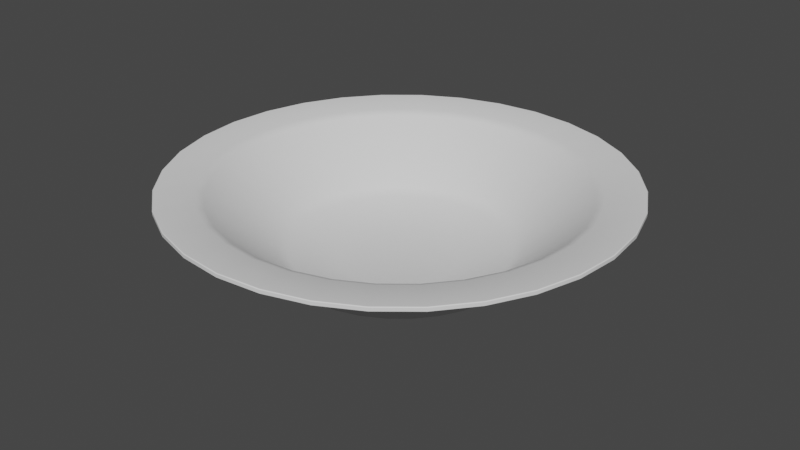 # Source: Plate_1.blend  (saved by Blender 3.1.7; exported with 4.5.12 LTS)
import bpy
from mathutils import Matrix  # noqa: F401  (used for matrix-valued properties, if any)

bpy.ops.wm.read_factory_settings(use_empty=True)
scene = bpy.context.scene
scene.name = 'Scene'

# ---- collections
col_collection = bpy.data.collections.new('Collection'); scene.collection.children.link(col_collection)

# ---- node groups
ng_auto_smooth = bpy.data.node_groups.new('Auto Smooth', 'GeometryNodeTree')
_s = ng_auto_smooth.interface.new_socket(name='Geometry', in_out='OUTPUT', socket_type='NodeSocketGeometry')
_s = ng_auto_smooth.interface.new_socket(name='Geometry', in_out='INPUT', socket_type='NodeSocketGeometry')
_s = ng_auto_smooth.interface.new_socket(name='Angle', in_out='INPUT', socket_type='NodeSocketFloat')
_s.subtype = 'ANGLE'
_s.min_value = 0.0
_s.max_value = 3.142
ng_auto_smooth.is_modifier = True
_N = ng_auto_smooth.nodes; _L = ng_auto_smooth.links
n0 = _N.new('NodeGroupOutput'); n0.name = 'Group Output'; n0.location = (480, -100)
n1 = _N.new('NodeGroupInput'); n1.name = 'Group Input'; n1.location = (-420, -300)
n2 = _N.new('NodeGroupInput'); n2.name = 'Group Input.001'; n2.location = (-60, -100)
n3 = _N.new('GeometryNodeSetShadeSmooth'); n3.name = 'Set Shade Smooth'; n3.location = (120, -100)
n3.domain = 'EDGE'
n4 = _N.new('GeometryNodeSetShadeSmooth'); n4.name = 'Set Shade Smooth.001'; n4.location = (300, -100)
n5 = _N.new('GeometryNodeInputMeshEdgeAngle'); n5.name = 'Edge Angle'; n5.location = (-420, -220)
n6 = _N.new('GeometryNodeInputEdgeSmooth'); n6.name = 'Is Edge Smooth'; n6.location = (-60, -160)
n7 = _N.new('GeometryNodeInputShadeSmooth'); n7.name = 'Is Face Smooth'; n7.location = (-240, -340)
n8 = _N.new('FunctionNodeBooleanMath'); n8.name = 'Boolean Math'; n8.location = (-60, -220)
n9 = _N.new('FunctionNodeCompare'); n9.name = 'Compare'; n9.location = (-240, -180)
n9.operation = 'LESS_EQUAL'
_L.new(n5.outputs[0], n9.inputs[0])
_L.new(n4.outputs[0], n0.inputs[0])
_L.new(n1.outputs[1], n9.inputs[1])
_L.new(n9.outputs[0], n8.inputs[0])
_L.new(n7.outputs[0], n8.inputs[1])
_L.new(n2.outputs[0], n3.inputs[0])
_L.new(n6.outputs[0], n3.inputs[1])
_L.new(n3.outputs[0], n4.inputs[0])
_L.new(n8.outputs[0], n3.inputs[2])
n0.is_active_output = True

# ---- world
world_world = bpy.data.worlds.new('World'); scene.world = world_world
world_world.use_nodes = True; world_world.node_tree.nodes.clear()
_N = world_world.node_tree.nodes; _L = world_world.node_tree.links
n0 = _N.new('ShaderNodeOutputWorld'); n0.name = 'World Output'; n0.location = (300, 300)
n1 = _N.new('ShaderNodeBackground'); n1.name = 'Background'; n1.location = (10, 300)
n1.inputs[0].default_value = (0.05088, 0.05088, 0.05088, 1.0)
_L.new(n1.outputs[0], n0.inputs[0])
n0.is_active_output = True
world_world.color = (0.05088, 0.05088, 0.05088)
world_world.use_sun_shadow = False
world_world.sun_shadow_jitter_overblur = 0.0

# ---- meshes
me_plate_1 = bpy.data.meshes.new('Plate_1')
me_plate_1.from_pydata([(-1.155e-09, 0.0003765, -0.03326), (-0.00649, 0.0003765, -0.03263), (-0.01273, 0.0003765, -0.03073), (-0.01848, 0.0003765, -0.02766), (-0.02352, 0.0003765, -0.02352), (-0.02766, 0.0003765, -0.01848), (-0.03073, 0.0003765, -0.01273), (-0.03263, 0.0003765, -0.00649), (-0.03326, 0.0003765, 2.052e-09), (-0.03263, 0.0003765, 0.00649), (-0.03073, 0.0003765, 0.01273), (-0.02766, 0.0003765, 0.01848), (-0.02352, 0.0003765, 0.02352), (-0.01848, 0.0003765, 0.02766), (-0.01273, 0.0003765, 0.03073), (-0.00649, 0.0003765, 0.03263), (1.753e-09, 0.0003765, 0.03326), (0.00649, 0.0003765, 0.03263), (0.01273, 0.0003765, 0.03073), (0.01848, 0.0003765, 0.02766), (0.02352, 0.0003765, 0.02352), (0.02766, 0.0003765, 0.01848), (0.03073, 0.0003765, 0.01273), (0.03263, 0.0003765, 0.00649), (0.03326, 0.0003765, 2.011e-10), (0.03263, 0.0003765, -0.00649), (0.03073, 0.0003765, -0.01273), (0.02766, 0.0003765, -0.01848), (0.02352, 0.0003765, -0.02352), (0.01848, 0.0003765, -0.02766), (0.01273, 0.0003765, -0.03073), (0.00649, 0.0003765, -0.03263), (-0.1001, 0.04423, 0.01992), (-0.104, 0.04599, 0.02068), (-0.09792, 0.04599, 0.04056), (-0.09433, 0.04423, 0.03907), (0.1001, 0.04423, 0.01992), (0.104, 0.04599, 0.02068), (0.106, 0.04599, -3.127e-09), (0.1021, 0.04423, -2.996e-09), (-0.08813, 0.04599, 0.05888), (-0.0849, 0.04423, 0.05673), (0.104, 0.04599, -0.02068), (0.1001, 0.04423, -0.01992), (-0.07495, 0.04599, 0.07495), (-0.0722, 0.04423, 0.0722), (0.09792, 0.04599, -0.04056), (0.09433, 0.04423, -0.03907), (-0.05888, 0.04599, 0.08813), (-0.05673, 0.04423, 0.0849), (0.08813, 0.04599, -0.05888), (0.0849, 0.04423, -0.05673), (-0.04056, 0.04599, 0.09792), (-0.03907, 0.04423, 0.09433), (-1.774e-10, 0.04423, -0.1021), (-1.543e-10, 0.04599, -0.106), (-0.02068, 0.04599, -0.104), (-0.01992, 0.04423, -0.1001), (0.07495, 0.04599, -0.07495), (0.0722, 0.04423, -0.0722), (-0.02068, 0.04599, 0.104), (-0.01992, 0.04423, 0.1001), (-0.04056, 0.04599, -0.09792), (-0.03907, 0.04423, -0.09433), (0.05888, 0.04599, -0.08813), (0.05673, 0.04423, -0.0849), (9.112e-09, 0.04599, 0.106), (8.749e-09, 0.04423, 0.1021), (-0.05888, 0.04599, -0.08813), (-0.05673, 0.04423, -0.0849), (0.04056, 0.04599, -0.09792), (0.03907, 0.04423, -0.09433), (0.02068, 0.04599, 0.104), (0.01992, 0.04423, 0.1001), (-0.07495, 0.04599, -0.07495), (-0.0722, 0.04423, -0.0722), (0.02068, 0.04599, -0.104), (0.01992, 0.04423, -0.1001), (0.04056, 0.04599, 0.09792), (0.03907, 0.04423, 0.09433), (-0.08813, 0.04599, -0.05888), (-0.0849, 0.04423, -0.05673), (0.05888, 0.04599, 0.08813), (0.05673, 0.04423, 0.0849), (-0.09792, 0.04599, -0.04056), (-0.09433, 0.04423, -0.03907), (0.07495, 0.04599, 0.07495), (0.0722, 0.04423, 0.0722), (-0.104, 0.04599, -0.02068), (-0.1001, 0.04423, -0.01992), (0.08813, 0.04599, 0.05888), (0.0849, 0.04423, 0.05673), (-0.106, 0.04599, 2.769e-09), (-0.1021, 0.04423, 2.685e-09), (0.09792, 0.04599, 0.04056), (0.09433, 0.04423, 0.03907), (-0.05953, 0.006667, 0.01184), (-0.06564, 0.009741, 0.01306), (-0.06184, 0.009741, 0.02561), (-0.05607, 0.006667, 0.02323), (0.05953, 0.006667, 0.01184), (0.06564, 0.009741, 0.01306), (0.06693, 0.009741, -8.115e-10), (0.06069, 0.006667, -5.57e-10), (-0.05565, 0.009741, 0.03718), (-0.05047, 0.006667, 0.03372), (0.06564, 0.009741, -0.01306), (0.05953, 0.006667, -0.01184), (-0.04733, 0.009741, 0.04733), (-0.04292, 0.006667, 0.04292), (0.06184, 0.009741, -0.02561), (0.05607, 0.006667, -0.02323), (-0.03718, 0.009741, 0.05565), (-0.03372, 0.006667, 0.05047), (0.05565, 0.009741, -0.03718), (0.05047, 0.006667, -0.03372), (-0.02561, 0.009741, 0.06184), (-0.02323, 0.006667, 0.05607), (-5.208e-10, 0.006667, -0.06069), (-4.698e-10, 0.009741, -0.06693), (-0.01306, 0.009741, -0.06564), (-0.01184, 0.006667, -0.05953), (0.04733, 0.009741, -0.04733), (0.04292, 0.006667, -0.04292), (-0.01306, 0.009741, 0.06564), (-0.01184, 0.006667, 0.05953), (-0.02561, 0.009741, -0.06184), (-0.02323, 0.006667, -0.05607), (0.03718, 0.009741, -0.05565), (0.03372, 0.006667, -0.05047), (5.381e-09, 0.009741, 0.06693), (4.785e-09, 0.006667, 0.06069), (-0.03718, 0.009741, -0.05565), (-0.03372, 0.006667, -0.05047), (0.02561, 0.009741, -0.06184), (0.02323, 0.006667, -0.05607), (0.01306, 0.009741, 0.06564), (0.01184, 0.006667, 0.05953), (-0.04733, 0.009741, -0.04733), (-0.04292, 0.006667, -0.04292), (0.01306, 0.009741, -0.06564), (0.01184, 0.006667, -0.05953), (0.02561, 0.009741, 0.06184), (0.02323, 0.006667, 0.05607), (-0.05565, 0.009741, -0.03718), (-0.05047, 0.006667, -0.03372), (0.03718, 0.009741, 0.05565), (0.03372, 0.006667, 0.05047), (-0.06184, 0.009741, -0.02561), (-0.05607, 0.006667, -0.02323), (0.04733, 0.009741, 0.04733), (0.04292, 0.006667, 0.04292), (-0.06564, 0.009741, -0.01306), (-0.05953, 0.006667, -0.01184), (0.05565, 0.009741, 0.03718), (0.05047, 0.006667, 0.03372), (-0.06693, 0.009741, 2.912e-09), (-0.06069, 0.006667, 2.82e-09), (0.06184, 0.009741, 0.02561), (0.05607, 0.006667, 0.02323), (-1.159e-09, 0.008353, -0.03304), (-0.006446, 0.008353, -0.03241), (-0.01265, 0.008353, -0.03053), (-0.01836, 0.008353, -0.02747), (-0.02337, 0.008353, -0.02337), (-0.02747, 0.008353, -0.01836), (-0.03053, 0.008353, -0.01265), (-0.03241, 0.008353, -0.006446), (-0.03304, 0.008353, 1.642e-09), (-0.03241, 0.008353, 0.006446), (-0.03053, 0.008353, 0.01265), (-0.02747, 0.008353, 0.01836), (-0.02337, 0.008353, 0.02337), (-0.01836, 0.008353, 0.02747), (-0.01265, 0.008353, 0.03053), (-0.006446, 0.008353, 0.03241), (1.738e-09, 0.008353, 0.03304), (0.006446, 0.008353, 0.03241), (0.01265, 0.008353, 0.03053), (0.01836, 0.008353, 0.02747), (0.02337, 0.008353, 0.02337), (0.02747, 0.008353, 0.01836), (0.03053, 0.008353, 0.01265), (0.03241, 0.008353, 0.006447), (0.03304, 0.008353, -1.476e-10), (0.03241, 0.008353, -0.006446), (0.03053, 0.008353, -0.01265), (0.02747, 0.008353, -0.01836), (0.02337, 0.008353, -0.02337), (0.01836, 0.008353, -0.02747), (0.01265, 0.008353, -0.03053), (0.006446, 0.008353, -0.03241), (-0.09907, 0.04896, 0.01971), (-0.1036, 0.05105, 0.02061), (-0.09758, 0.05105, 0.04042), (-0.09332, 0.04896, 0.03866), (0.09907, 0.04896, 0.01971), (0.1036, 0.05105, 0.02061), (0.1056, 0.05105, -3.348e-09), (0.101, 0.04896, -3.191e-09), (-0.08782, 0.05105, 0.05868), (-0.08399, 0.04896, 0.05612), (0.1036, 0.05105, -0.02061), (0.09907, 0.04896, -0.01971), (-0.07469, 0.05105, 0.07469), (-0.07143, 0.04896, 0.07143), (0.09758, 0.05105, -0.04042), (0.09332, 0.04896, -0.03866), (-0.05868, 0.05105, 0.08782), (-0.05612, 0.04896, 0.08399), (0.08782, 0.05105, -0.05868), (0.08399, 0.04896, -0.05612), (-0.04042, 0.05105, 0.09758), (-0.03866, 0.04896, 0.09332), (9.987e-12, 0.04896, -0.101), (-2.441e-11, 0.05105, -0.1056), (-0.02061, 0.05105, -0.1036), (-0.01971, 0.04896, -0.09907), (0.07469, 0.05105, -0.07469), (0.07143, 0.04896, -0.07143), (-0.02061, 0.05105, 0.1036), (-0.01971, 0.04896, 0.09907), (-0.04042, 0.05105, -0.09758), (-0.03866, 0.04896, -0.09332), (0.05868, 0.05105, -0.08782), (0.05612, 0.04896, -0.08399), (9.107e-09, 0.05105, 0.1056), (8.684e-09, 0.04896, 0.101), (-0.05868, 0.05105, -0.08782), (-0.05612, 0.04896, -0.08399), (0.04042, 0.05105, -0.09758), (0.03866, 0.04896, -0.09332), (0.02061, 0.05105, 0.1036), (0.01971, 0.04896, 0.09907), (-0.07469, 0.05105, -0.07469), (-0.07143, 0.04896, -0.07143), (0.02061, 0.05105, -0.1036), (0.01971, 0.04896, -0.09907), (0.04042, 0.05105, 0.09758), (0.03866, 0.04896, 0.09332), (-0.08782, 0.05105, -0.05868), (-0.08399, 0.04896, -0.05612), (0.05868, 0.05105, 0.08782), (0.05612, 0.04896, 0.08399), (-0.09758, 0.05105, -0.04042), (-0.09332, 0.04896, -0.03866), (0.07469, 0.05105, 0.07469), (0.07143, 0.04896, 0.07143), (-0.1036, 0.05105, -0.02061), (-0.09907, 0.04896, -0.01971), (0.08782, 0.05105, 0.05868), (0.08399, 0.04896, 0.05612), (-0.1056, 0.05105, 2.543e-09), (-0.101, 0.04896, 2.293e-09), (0.09758, 0.05105, 0.04042), (0.09332, 0.04896, 0.03866), (-0.05891, 0.01454, 0.01172), (-0.06462, 0.01741, 0.01285), (-0.06087, 0.01741, 0.02521), (-0.05549, 0.01454, 0.02298), (0.05891, 0.01454, 0.01172), (0.06462, 0.01741, 0.01285), (0.06589, 0.01741, -1.28e-09), (0.06006, 0.01454, -8.991e-10), (-0.05478, 0.01741, 0.0366), (-0.04994, 0.01454, 0.03337), (0.06462, 0.01741, -0.01285), (0.05891, 0.01454, -0.01172), (-0.04659, 0.01741, 0.04659), (-0.04247, 0.01454, 0.04247), (0.06087, 0.01741, -0.02521), (0.05549, 0.01454, -0.02298), (-0.0366, 0.01741, 0.05478), (-0.03337, 0.01454, 0.04994), (0.05478, 0.01741, -0.0366), (0.04994, 0.01454, -0.03337), (-0.02521, 0.01741, 0.06087), (-0.02298, 0.01454, 0.05549), (-5.319e-10, 0.01454, -0.06006), (-4.921e-10, 0.01741, -0.06589), (-0.01285, 0.01741, -0.06462), (-0.01172, 0.01454, -0.05891), (0.04659, 0.01741, -0.04659), (0.04247, 0.01454, -0.04247), (-0.01285, 0.01741, 0.06462), (-0.01172, 0.01454, 0.05891), (-0.02521, 0.01741, -0.06087), (-0.02298, 0.01454, -0.05549), (0.0366, 0.01741, -0.05478), (0.03337, 0.01454, -0.04994), (5.332e-09, 0.01741, 0.06589), (4.756e-09, 0.01454, 0.06006), (-0.0366, 0.01741, -0.05478), (-0.03337, 0.01454, -0.04994), (0.02521, 0.01741, -0.06087), (0.02298, 0.01454, -0.05549), (0.01285, 0.01741, 0.06462), (0.01172, 0.01454, 0.05891), (-0.04659, 0.01741, -0.04659), (-0.04247, 0.01454, -0.04247), (0.01285, 0.01741, -0.06462), (0.01172, 0.01454, -0.05891), (0.02521, 0.01741, 0.06087), (0.02298, 0.01454, 0.05549), (-0.05478, 0.01741, -0.0366), (-0.04994, 0.01454, -0.03337), (0.0366, 0.01741, 0.05478), (0.03337, 0.01454, 0.04994), (-0.06087, 0.01741, -0.02521), (-0.05549, 0.01454, -0.02298), (0.04659, 0.01741, 0.04659), (0.04247, 0.01454, 0.04247), (-0.06462, 0.01741, -0.01285), (-0.05891, 0.01454, -0.01172), (0.05478, 0.01741, 0.0366), (0.04994, 0.01454, 0.03337), (-0.06589, 0.01741, 2.125e-09), (-0.06006, 0.01454, 2.258e-09), (0.06087, 0.01741, 0.02521), (0.05549, 0.01454, 0.02298), (2.66e-10, 0.05258, -0.1264), (2.678e-10, 0.0522, -0.1268), (-0.02473, 0.0522, -0.1243), (-0.02465, 0.05258, -0.1239), (-0.04851, 0.0522, -0.1171), (-0.04836, 0.05258, -0.1168), (-0.07042, 0.0522, -0.1054), (-0.07021, 0.05258, -0.1051), (-0.08963, 0.0522, -0.08963), (-0.08936, 0.05258, -0.08936), (-0.1054, 0.0522, -0.07042), (-0.1051, 0.05258, -0.07021), (-0.1171, 0.0522, -0.04851), (-0.1168, 0.05258, -0.04836), (-0.1243, 0.0522, -0.02473), (-0.1239, 0.05258, -0.02465), (-0.1268, 0.0522, 3.282e-09), (-0.1264, 0.05258, 3.249e-09), (-0.1243, 0.0522, 0.02473), (-0.1239, 0.05258, 0.02465), (-0.1171, 0.0522, 0.04851), (-0.1168, 0.05258, 0.04836), (-0.1054, 0.0522, 0.07042), (-0.1051, 0.05258, 0.07021), (-0.08963, 0.0522, 0.08963), (-0.08936, 0.05258, 0.08936), (-0.07042, 0.0522, 0.1054), (-0.07021, 0.05258, 0.1051), (-0.04851, 0.0522, 0.1171), (-0.04836, 0.05258, 0.1168), (-0.02473, 0.0522, 0.1243), (-0.02465, 0.05258, 0.1239), (1.138e-08, 0.0522, 0.1268), (1.135e-08, 0.05258, 0.1264), (0.02473, 0.0522, 0.1243), (0.02465, 0.05258, 0.1239), (0.04851, 0.0522, 0.1171), (0.04836, 0.05258, 0.1168), (0.07042, 0.0522, 0.1054), (0.07021, 0.05258, 0.1051), (0.08963, 0.0522, 0.08963), (0.08936, 0.05258, 0.08936), (0.1054, 0.0522, 0.07042), (0.1051, 0.05258, 0.07021), (0.1171, 0.0522, 0.04851), (0.1168, 0.05258, 0.04836), (0.1243, 0.0522, 0.02473), (0.1239, 0.05258, 0.02465), (0.1268, 0.0522, -3.77e-09), (0.1264, 0.05258, -3.783e-09), (0.1243, 0.0522, -0.02473), (0.1239, 0.05258, -0.02465), (0.1171, 0.0522, -0.04851), (0.1168, 0.05258, -0.04836), (0.1054, 0.0522, -0.07042), (0.1051, 0.05258, -0.07021), (0.08963, 0.0522, -0.08963), (0.08936, 0.05258, -0.08936), (0.07042, 0.0522, -0.1054), (0.07021, 0.05258, -0.1051), (0.04851, 0.0522, -0.1171), (0.04836, 0.05258, -0.1168), (0.02473, 0.0522, -0.1243), (0.02465, 0.05258, -0.1239), (2.907e-10, 0.0504, -0.1268), (2.968e-10, 0.04998, -0.1263), (-0.02465, 0.04998, -0.1239), (-0.02473, 0.0504, -0.1243), (-0.04835, 0.04998, -0.1167), (-0.04851, 0.0504, -0.1171), (-0.07019, 0.04998, -0.105), (-0.07042, 0.0504, -0.1054), (-0.08933, 0.04998, -0.08933), (-0.08963, 0.0504, -0.08963), (-0.105, 0.04998, -0.07019), (-0.1054, 0.0504, -0.07042), (-0.1167, 0.04998, -0.04835), (-0.1171, 0.0504, -0.04851), (-0.1239, 0.04998, -0.02465), (-0.1243, 0.0504, -0.02473), (-0.1263, 0.04998, 3.36e-09), (-0.1268, 0.0504, 3.361e-09), (-0.1239, 0.04998, 0.02465), (-0.1243, 0.0504, 0.02473), (-0.1167, 0.04998, 0.04835), (-0.1171, 0.0504, 0.04851), (-0.105, 0.04998, 0.07019), (-0.1054, 0.0504, 0.07042), (-0.08933, 0.04998, 0.08933), (-0.08963, 0.0504, 0.08963), (-0.07019, 0.04998, 0.105), (-0.07042, 0.0504, 0.1054), (-0.04835, 0.04998, 0.1167), (-0.04851, 0.0504, 0.1171), (-0.02465, 0.04998, 0.1239), (-0.02473, 0.0504, 0.1243), (1.134e-08, 0.04998, 0.1263), (1.138e-08, 0.0504, 0.1268), (0.02465, 0.04998, 0.1239), (0.02473, 0.0504, 0.1243), (0.04835, 0.04998, 0.1167), (0.04851, 0.0504, 0.1171), (0.07019, 0.04998, 0.105), (0.07042, 0.0504, 0.1054), (0.08933, 0.04998, 0.08933), (0.08963, 0.0504, 0.08963), (0.105, 0.04998, 0.07019), (0.1054, 0.0504, 0.07042), (0.1167, 0.04998, 0.04835), (0.1171, 0.0504, 0.04851), (0.1239, 0.04998, 0.02465), (0.1243, 0.0504, 0.02473), (0.1263, 0.04998, -3.668e-09), (0.1268, 0.0504, -3.691e-09), (0.1239, 0.04998, -0.02465), (0.1243, 0.0504, -0.02473), (0.1167, 0.04998, -0.04835), (0.1171, 0.0504, -0.04851), (0.105, 0.04998, -0.07019), (0.1054, 0.0504, -0.07042), (0.08933, 0.04998, -0.08933), (0.08963, 0.0504, -0.08963), (0.07019, 0.04998, -0.105), (0.07042, 0.0504, -0.1054), (0.04835, 0.04998, -0.1167), (0.04851, 0.0504, -0.1171), (0.02465, 0.04998, -0.1239), (0.02473, 0.0504, -0.1243)], [], [(99, 96, 9, 10), (103, 100, 23, 24), (105, 99, 10, 11), (107, 103, 24, 25), (109, 105, 11, 12), (111, 107, 25, 26), (113, 109, 12, 13), (115, 111, 26, 27), (117, 113, 13, 14), (121, 118, 0, 1), (123, 115, 27, 28), (125, 117, 14, 15), (127, 121, 1, 2), (129, 123, 28, 29), (131, 125, 15, 16), (133, 127, 2, 3), (135, 129, 29, 30), (137, 131, 16, 17), (139, 133, 3, 4), (141, 135, 30, 31), (143, 137, 17, 18), (145, 139, 4, 5), (118, 141, 31, 0), (147, 143, 18, 19), (149, 145, 5, 6), (151, 147, 19, 20), (153, 149, 6, 7), (155, 151, 20, 21), (157, 153, 7, 8), (159, 155, 21, 22), (96, 157, 8, 9), (1, 0, 31, 30, 29, 28, 27, 26, 25, 24, 23, 22, 21, 20, 19, 18, 17, 16, 15, 14, 13, 12, 11, 10, 9, 8, 7, 6, 5, 4, 3, 2), (32, 97, 98, 35), (435, 437, 372, 370), (407, 409, 344, 342), (89, 152, 156, 93), (100, 159, 22, 23), (87, 150, 154, 91), (429, 431, 366, 364), (85, 148, 152, 89), (401, 403, 338, 336), (83, 146, 150, 87), (427, 429, 364, 362), (81, 144, 148, 85), (399, 401, 336, 334), (79, 142, 146, 83), (425, 427, 362, 360), (77, 140, 119, 54), (397, 399, 334, 332), (49, 112, 116, 53), (389, 391, 326, 324), (73, 136, 142, 79), (423, 425, 360, 358), (71, 134, 140, 77), (395, 397, 332, 330), (69, 132, 138, 75), (421, 423, 358, 356), (67, 130, 136, 73), (65, 128, 134, 71), (393, 395, 330, 328), (63, 126, 132, 69), (419, 421, 356, 354), (61, 124, 130, 67), (445, 447, 382, 380), (59, 122, 128, 65), (391, 393, 328, 326), (57, 120, 126, 63), (417, 419, 354, 352), (53, 116, 124, 61), (443, 445, 380, 378), (51, 114, 122, 59), (447, 384, 321, 382), (54, 119, 120, 57), (415, 417, 352, 350), (386, 385, 55, 56), (75, 138, 144, 81), (47, 110, 114, 51), (441, 443, 378, 376), (45, 108, 112, 49), (413, 415, 350, 348), (43, 106, 110, 47), (439, 441, 376, 374), (41, 104, 108, 45), (411, 413, 348, 346), (39, 102, 106, 43), (437, 439, 374, 372), (35, 98, 104, 41), (409, 411, 346, 344), (36, 101, 102, 39), (433, 435, 370, 368), (431, 433, 368, 366), (93, 156, 97, 32), (403, 405, 340, 338), (91, 154, 158, 95), (95, 36, 37, 94), (93, 32, 33, 92), (91, 95, 94, 90), (89, 93, 92, 88), (87, 91, 90, 86), (85, 89, 88, 84), (83, 87, 86, 82), (81, 85, 84, 80), (79, 83, 82, 78), (77, 54, 55, 76), (75, 81, 80, 74), (73, 79, 78, 72), (71, 77, 76, 70), (69, 75, 74, 68), (67, 73, 72, 66), (65, 71, 70, 64), (63, 69, 68, 62), (61, 67, 66, 60), (59, 65, 64, 58), (57, 63, 62, 56), (53, 61, 60, 52), (51, 59, 58, 50), (54, 57, 56, 55), (49, 53, 52, 48), (47, 51, 50, 46), (45, 49, 48, 44), (43, 47, 46, 42), (41, 45, 44, 40), (39, 43, 42, 38), (35, 41, 40, 34), (36, 39, 38, 37), (32, 35, 34, 33), (405, 407, 342, 340), (159, 100, 101, 158), (157, 96, 97, 156), (155, 159, 158, 154), (153, 157, 156, 152), (151, 155, 154, 150), (149, 153, 152, 148), (147, 151, 150, 146), (145, 149, 148, 144), (143, 147, 146, 142), (141, 118, 119, 140), (139, 145, 144, 138), (137, 143, 142, 136), (135, 141, 140, 134), (133, 139, 138, 132), (131, 137, 136, 130), (129, 135, 134, 128), (127, 133, 132, 126), (125, 131, 130, 124), (123, 129, 128, 122), (121, 127, 126, 120), (117, 125, 124, 116), (115, 123, 122, 114), (118, 121, 120, 119), (113, 117, 116, 112), (111, 115, 114, 110), (109, 113, 112, 108), (107, 111, 110, 106), (105, 109, 108, 104), (103, 107, 106, 102), (99, 105, 104, 98), (100, 103, 102, 101), (96, 99, 98, 97), (259, 170, 169, 256), (263, 184, 183, 260), (265, 171, 170, 259), (267, 185, 184, 263), (269, 172, 171, 265), (271, 186, 185, 267), (273, 173, 172, 269), (275, 187, 186, 271), (277, 174, 173, 273), (281, 161, 160, 278), (283, 188, 187, 275), (285, 175, 174, 277), (287, 162, 161, 281), (289, 189, 188, 283), (291, 176, 175, 285), (293, 163, 162, 287), (295, 190, 189, 289), (297, 177, 176, 291), (299, 164, 163, 293), (301, 191, 190, 295), (303, 178, 177, 297), (305, 165, 164, 299), (278, 160, 191, 301), (307, 179, 178, 303), (309, 166, 165, 305), (311, 180, 179, 307), (313, 167, 166, 309), (315, 181, 180, 311), (317, 168, 167, 313), (319, 182, 181, 315), (256, 169, 168, 317), (161, 162, 163, 164, 165, 166, 167, 168, 169, 170, 171, 172, 173, 174, 175, 176, 177, 178, 179, 180, 181, 182, 183, 184, 185, 186, 187, 188, 189, 190, 191, 160), (195, 258, 257, 192), (436, 434, 42, 46), (95, 158, 101, 36), (408, 406, 40, 44), (253, 316, 312, 249), (260, 183, 182, 319), (251, 314, 310, 247), (430, 428, 94, 37), (249, 312, 308, 245), (402, 400, 92, 33), (247, 310, 306, 243), (428, 426, 90, 94), (245, 308, 304, 241), (400, 398, 88, 92), (243, 306, 302, 239), (426, 424, 86, 90), (214, 279, 300, 237), (398, 396, 84, 88), (213, 276, 272, 209), (390, 388, 62, 68), (239, 302, 296, 233), (424, 422, 82, 86), (237, 300, 294, 231), (396, 394, 80, 84), (235, 298, 292, 229), (422, 420, 78, 82), (233, 296, 290, 227), (231, 294, 288, 225), (394, 392, 74, 80), (229, 292, 286, 223), (420, 418, 72, 78), (227, 290, 284, 221), (446, 444, 70, 76), (225, 288, 282, 219), (392, 390, 68, 74), (223, 286, 280, 217), (418, 416, 66, 72), (221, 284, 276, 213), (444, 442, 64, 70), (219, 282, 274, 211), (387, 389, 324, 322), (217, 280, 279, 214), (416, 414, 60, 66), (388, 386, 56, 62), (241, 304, 298, 235), (211, 274, 270, 207), (442, 440, 58, 64), (209, 272, 268, 205), (414, 412, 52, 60), (207, 270, 266, 203), (440, 438, 50, 58), (205, 268, 264, 201), (412, 410, 48, 52), (203, 266, 262, 199), (438, 436, 46, 50), (201, 264, 258, 195), (410, 408, 44, 48), (199, 262, 261, 196), (434, 432, 38, 42), (432, 430, 37, 38), (192, 257, 316, 253), (404, 402, 33, 34), (255, 318, 314, 251), (255, 254, 197, 196), (253, 252, 193, 192), (251, 250, 254, 255), (249, 248, 252, 253), (247, 246, 250, 251), (245, 244, 248, 249), (243, 242, 246, 247), (241, 240, 244, 245), (239, 238, 242, 243), (237, 236, 215, 214), (235, 234, 240, 241), (233, 232, 238, 239), (231, 230, 236, 237), (229, 228, 234, 235), (227, 226, 232, 233), (225, 224, 230, 231), (223, 222, 228, 229), (221, 220, 226, 227), (219, 218, 224, 225), (217, 216, 222, 223), (213, 212, 220, 221), (211, 210, 218, 219), (214, 215, 216, 217), (209, 208, 212, 213), (207, 206, 210, 211), (205, 204, 208, 209), (203, 202, 206, 207), (201, 200, 204, 205), (199, 198, 202, 203), (195, 194, 200, 201), (196, 197, 198, 199), (192, 193, 194, 195), (406, 404, 34, 40), (319, 318, 261, 260), (317, 316, 257, 256), (315, 314, 318, 319), (313, 312, 316, 317), (311, 310, 314, 315), (309, 308, 312, 313), (307, 306, 310, 311), (305, 304, 308, 309), (303, 302, 306, 307), (301, 300, 279, 278), (299, 298, 304, 305), (297, 296, 302, 303), (295, 294, 300, 301), (293, 292, 298, 299), (291, 290, 296, 297), (289, 288, 294, 295), (287, 286, 292, 293), (285, 284, 290, 291), (283, 282, 288, 289), (281, 280, 286, 287), (277, 276, 284, 285), (275, 274, 282, 283), (278, 279, 280, 281), (273, 272, 276, 277), (271, 270, 274, 275), (269, 268, 272, 273), (267, 266, 270, 271), (265, 264, 268, 269), (263, 262, 266, 267), (259, 258, 264, 265), (260, 261, 262, 263), (256, 257, 258, 259), (323, 216, 215, 320), (325, 222, 216, 323), (327, 228, 222, 325), (329, 234, 228, 327), (331, 240, 234, 329), (333, 244, 240, 331), (335, 248, 244, 333), (337, 252, 248, 335), (339, 193, 252, 337), (341, 194, 193, 339), (343, 200, 194, 341), (345, 204, 200, 343), (347, 208, 204, 345), (349, 212, 208, 347), (351, 220, 212, 349), (353, 226, 220, 351), (355, 232, 226, 353), (357, 238, 232, 355), (359, 242, 238, 357), (361, 246, 242, 359), (363, 250, 246, 361), (365, 254, 250, 363), (367, 197, 254, 365), (369, 198, 197, 367), (371, 202, 198, 369), (373, 206, 202, 371), (375, 210, 206, 373), (377, 218, 210, 375), (379, 224, 218, 377), (381, 230, 224, 379), (383, 236, 230, 381), (320, 215, 236, 383), (323, 320, 321, 322), (325, 323, 322, 324), (327, 325, 324, 326), (329, 327, 326, 328), (331, 329, 328, 330), (333, 331, 330, 332), (335, 333, 332, 334), (337, 335, 334, 336), (339, 337, 336, 338), (341, 339, 338, 340), (343, 341, 340, 342), (345, 343, 342, 344), (347, 345, 344, 346), (349, 347, 346, 348), (351, 349, 348, 350), (353, 351, 350, 352), (355, 353, 352, 354), (357, 355, 354, 356), (359, 357, 356, 358), (361, 359, 358, 360), (363, 361, 360, 362), (365, 363, 362, 364), (367, 365, 364, 366), (369, 367, 366, 368), (371, 369, 368, 370), (373, 371, 370, 372), (375, 373, 372, 374), (377, 375, 374, 376), (379, 377, 376, 378), (381, 379, 378, 380), (383, 381, 380, 382), (320, 383, 382, 321), (385, 446, 76, 55), (387, 384, 385, 386), (389, 387, 386, 388), (391, 389, 388, 390), (393, 391, 390, 392), (395, 393, 392, 394), (397, 395, 394, 396), (399, 397, 396, 398), (401, 399, 398, 400), (403, 401, 400, 402), (405, 403, 402, 404), (407, 405, 404, 406), (409, 407, 406, 408), (411, 409, 408, 410), (413, 411, 410, 412), (415, 413, 412, 414), (417, 415, 414, 416), (419, 417, 416, 418), (421, 419, 418, 420), (423, 421, 420, 422), (425, 423, 422, 424), (427, 425, 424, 426), (429, 427, 426, 428), (431, 429, 428, 430), (433, 431, 430, 432), (435, 433, 432, 434), (437, 435, 434, 436), (439, 437, 436, 438), (441, 439, 438, 440), (443, 441, 440, 442), (445, 443, 442, 444), (447, 445, 444, 446), (384, 447, 446, 385), (384, 387, 322, 321), (196, 261, 318, 255)])
me_plate_1.polygons.foreach_set('use_smooth', [True] * 418)
_uv = me_plate_1.uv_layers.new(name='UVКарта')
_uv.uv.foreach_set('vector', [0.8066, 0.3558, 0.7848, 0.3648, 0.7691, 0.3129, 0.781, 0.308, 0.7382, 0.1306, 0.7618, 0.1306, 0.7564, 0.1845, 0.7436, 0.1845, 0.8261, 0.3428, 0.8066, 0.3558, 0.781, 0.308, 0.7917, 0.3008, 0.7152, 0.1352, 0.7382, 0.1306, 0.7436, 0.1845, 0.7309, 0.1871, 0.8428, 0.3261, 0.8261, 0.3428, 0.7917, 0.3008, 0.8008, 0.2917, 0.6934, 0.1442, 0.7152, 0.1352, 0.7309, 0.1871, 0.719, 0.192, 0.8558, 0.3066, 0.8428, 0.3261, 0.8008, 0.2917, 0.808, 0.281, 0.6739, 0.1572, 0.6934, 0.1442, 0.719, 0.192, 0.7083, 0.1992, 0.8648, 0.2848, 0.8558, 0.3066, 0.808, 0.281, 0.8129, 0.2691, 0.6352, 0.2848, 0.6306, 0.2618, 0.6845, 0.2564, 0.6871, 0.2691, 0.6572, 0.1739, 0.6739, 0.1572, 0.7083, 0.1992, 0.6992, 0.2083, 0.8694, 0.2618, 0.8648, 0.2848, 0.8129, 0.2691, 0.8155, 0.2564, 0.6442, 0.3066, 0.6352, 0.2848, 0.6871, 0.2691, 0.692, 0.281, 0.6442, 0.1934, 0.6572, 0.1739, 0.6992, 0.2083, 0.692, 0.219, 0.8694, 0.2382, 0.8694, 0.2618, 0.8155, 0.2564, 0.8155, 0.2436, 0.6572, 0.3261, 0.6442, 0.3066, 0.692, 0.281, 0.6992, 0.2917, 0.6352, 0.2152, 0.6442, 0.1934, 0.692, 0.219, 0.6871, 0.2309, 0.8648, 0.2152, 0.8694, 0.2382, 0.8155, 0.2436, 0.8129, 0.2309, 0.6739, 0.3428, 0.6572, 0.3261, 0.6992, 0.2917, 0.7083, 0.3008, 0.6306, 0.2382, 0.6352, 0.2152, 0.6871, 0.2309, 0.6845, 0.2436, 0.8558, 0.1934, 0.8648, 0.2152, 0.8129, 0.2309, 0.808, 0.219, 0.6934, 0.3558, 0.6739, 0.3428, 0.7083, 0.3008, 0.719, 0.308, 0.6306, 0.2618, 0.6306, 0.2382, 0.6845, 0.2436, 0.6845, 0.2564, 0.8428, 0.1739, 0.8558, 0.1934, 0.808, 0.219, 0.8008, 0.2083, 0.7152, 0.3648, 0.6934, 0.3558, 0.719, 0.308, 0.7309, 0.3129, 0.8261, 0.1572, 0.8428, 0.1739, 0.8008, 0.2083, 0.7917, 0.1992, 0.7382, 0.3694, 0.7152, 0.3648, 0.7309, 0.3129, 0.7436, 0.3155, 0.8066, 0.1442, 0.8261, 0.1572, 0.7917, 0.1992, 0.781, 0.192, 0.7618, 0.3694, 0.7382, 0.3694, 0.7436, 0.3155, 0.7564, 0.3155, 0.7848, 0.1352, 0.8066, 0.1442, 0.781, 0.192, 0.7691, 0.1871, 0.7848, 0.3648, 0.7618, 0.3694, 0.7564, 0.3155, 0.7691, 0.3129, 0.6871, 0.2691, 0.6845, 0.2564, 0.6845, 0.2436, 0.6871, 0.2309, 0.692, 0.219, 0.6992, 0.2083, 0.7083, 0.1992, 0.719, 0.192, 0.7309, 0.1871, 0.7436, 0.1845, 0.7564, 0.1845, 0.7691, 0.1871, 0.781, 0.192, 0.7917, 0.1992, 0.8008, 0.2083, 0.808, 0.219, 0.8129, 0.2309, 0.8155, 0.2436, 0.8155, 0.2564, 0.8129, 0.2691, 0.808, 0.281, 0.8008, 0.2917, 0.7917, 0.3008, 0.781, 0.308, 0.7691, 0.3129, 0.7564, 0.3155, 0.7436, 0.3155, 0.7309, 0.3129, 0.719, 0.308, 0.7083, 0.3008, 0.6992, 0.2917, 0.692, 0.281, 0.8086, 0.4432, 0.7884, 0.3766, 0.8124, 0.3667, 0.8452, 0.428, 0.01165, 0.5414, 0.01165, 0.5006, 0.01521, 0.5006, 0.01521, 0.5414, 0.001406, 0.8533, 0.001406, 0.8125, 0.004965, 0.8125, 0.004965, 0.8533, 0.7302, 0.4509, 0.737, 0.3817, 0.763, 0.3817, 0.7698, 0.4509, 0.7618, 0.1306, 0.7848, 0.1352, 0.7691, 0.1871, 0.7564, 0.1845, 0.8781, 0.09394, 0.834, 0.1477, 0.8124, 0.1333, 0.8452, 0.07195, 0.01165, 0.6841, 0.01165, 0.635, 0.01521, 0.635, 0.01521, 0.6841, 0.6914, 0.4432, 0.7116, 0.3766, 0.737, 0.3817, 0.7302, 0.4509, 0.01992, 0.7323, 0.01992, 0.7777, 0.01636, 0.7777, 0.01636, 0.7323, 0.9061, 0.1219, 0.8523, 0.166, 0.834, 0.1477, 0.8781, 0.09394, 0.01165, 0.7323, 0.01165, 0.6841, 0.01521, 0.6841, 0.01521, 0.7323, 0.6548, 0.428, 0.6876, 0.3667, 0.7116, 0.3766, 0.6914, 0.4432, 0.01992, 0.6841, 0.01992, 0.7323, 0.01636, 0.7323, 0.01636, 0.6841, 0.928, 0.1548, 0.8667, 0.1876, 0.8523, 0.166, 0.9061, 0.1219, 0.01165, 0.7777, 0.01165, 0.7323, 0.01521, 0.7323, 0.01521, 0.7777, 0.5491, 0.2302, 0.6183, 0.237, 0.6183, 0.263, 0.5491, 0.2698, 0.01992, 0.635, 0.01992, 0.6841, 0.01636, 0.6841, 0.01636, 0.635, 0.928, 0.3452, 0.8667, 0.3124, 0.8766, 0.2884, 0.9432, 0.3086, 0.006112, 0.5353, 0.006112, 0.5006, 0.009672, 0.5006, 0.009672, 0.5353, 0.9432, 0.1914, 0.8766, 0.2116, 0.8667, 0.1876, 0.928, 0.1548, 0.01165, 0.8186, 0.01165, 0.7777, 0.01521, 0.7777, 0.01521, 0.8186, 0.5568, 0.1914, 0.6234, 0.2116, 0.6183, 0.237, 0.5491, 0.2302, 0.01992, 0.5868, 0.01992, 0.635, 0.01636, 0.635, 0.01636, 0.5868, 0.5939, 0.3781, 0.6477, 0.334, 0.666, 0.3523, 0.6219, 0.4061, 0.001406, 0.5353, 0.001406, 0.5006, 0.004965, 0.5006, 0.004965, 0.5353, 0.9509, 0.2302, 0.8817, 0.237, 0.8766, 0.2116, 0.9432, 0.1914, 0.572, 0.1548, 0.6333, 0.1876, 0.6234, 0.2116, 0.5568, 0.1914, 0.01992, 0.5414, 0.01992, 0.5868, 0.01636, 0.5868, 0.01636, 0.5414, 0.572, 0.3452, 0.6333, 0.3124, 0.6477, 0.334, 0.5939, 0.3781, 0.001406, 0.5762, 0.001406, 0.5353, 0.004965, 0.5353, 0.004965, 0.5762, 0.9509, 0.2698, 0.8817, 0.263, 0.8817, 0.237, 0.9509, 0.2302, 0.006112, 0.7189, 0.006112, 0.6697, 0.009672, 0.6697, 0.009672, 0.7189, 0.5939, 0.1219, 0.6477, 0.166, 0.6333, 0.1876, 0.572, 0.1548, 0.01992, 0.5006, 0.01992, 0.5414, 0.01636, 0.5414, 0.01636, 0.5006, 0.5568, 0.3086, 0.6234, 0.2884, 0.6333, 0.3124, 0.572, 0.3452, 0.001406, 0.6216, 0.001406, 0.5762, 0.004965, 0.5762, 0.004965, 0.6216, 0.9432, 0.3086, 0.8766, 0.2884, 0.8817, 0.263, 0.9509, 0.2698, 0.006112, 0.7671, 0.006112, 0.7189, 0.009672, 0.7189, 0.009672, 0.7671, 0.6219, 0.09394, 0.666, 0.1477, 0.6477, 0.166, 0.5939, 0.1219, 0.006112, 0.6697, 0.006112, 0.6216, 0.009672, 0.6216, 0.009672, 0.6697, 0.5491, 0.2698, 0.6183, 0.263, 0.6234, 0.2884, 0.5568, 0.3086, 0.001406, 0.6697, 0.001406, 0.6216, 0.004965, 0.6216, 0.004965, 0.6697, 0.511, 0.3225, 0.5014, 0.2745, 0.5414, 0.2705, 0.5495, 0.3108, 0.6219, 0.4061, 0.666, 0.3523, 0.6876, 0.3667, 0.6548, 0.428, 0.6548, 0.07195, 0.6876, 0.1333, 0.666, 0.1477, 0.6219, 0.09394, 0.006112, 0.8125, 0.006112, 0.7671, 0.009672, 0.7671, 0.009672, 0.8125, 0.9061, 0.3781, 0.8523, 0.334, 0.8667, 0.3124, 0.928, 0.3452, 0.001406, 0.7189, 0.001406, 0.6697, 0.004965, 0.6697, 0.004965, 0.7189, 0.6914, 0.05681, 0.7116, 0.1234, 0.6876, 0.1333, 0.6548, 0.07195, 0.006112, 0.8533, 0.006112, 0.8125, 0.009672, 0.8125, 0.009672, 0.8533, 0.8781, 0.4061, 0.834, 0.3523, 0.8523, 0.334, 0.9061, 0.3781, 0.001406, 0.7671, 0.001406, 0.7189, 0.004965, 0.7189, 0.004965, 0.7671, 0.7302, 0.04909, 0.737, 0.1183, 0.7116, 0.1234, 0.6914, 0.05681, 0.006112, 0.8881, 0.006112, 0.8533, 0.009672, 0.8533, 0.009672, 0.8881, 0.8452, 0.428, 0.8124, 0.3667, 0.834, 0.3523, 0.8781, 0.4061, 0.001406, 0.8125, 0.001406, 0.7671, 0.004965, 0.7671, 0.004965, 0.8125, 0.7698, 0.04909, 0.763, 0.1183, 0.737, 0.1183, 0.7302, 0.04909, 0.01165, 0.5868, 0.01165, 0.5414, 0.01521, 0.5414, 0.01521, 0.5868, 0.01165, 0.635, 0.01165, 0.5868, 0.01521, 0.5868, 0.01521, 0.635, 0.7698, 0.4509, 0.763, 0.3817, 0.7884, 0.3766, 0.8086, 0.4432, 0.01992, 0.7777, 0.01992, 0.8186, 0.01636, 0.8186, 0.01636, 0.7777, 0.8452, 0.07195, 0.8124, 0.1333, 0.7884, 0.1234, 0.8086, 0.05681, 0.8086, 0.05681, 0.7698, 0.04909, 0.7705, 0.04144, 0.8108, 0.04945, 0.7698, 0.4509, 0.8086, 0.4432, 0.8108, 0.4505, 0.7705, 0.4586, 0.8452, 0.07195, 0.8086, 0.05681, 0.8108, 0.04945, 0.8488, 0.06518, 0.7302, 0.4509, 0.7698, 0.4509, 0.7705, 0.4586, 0.7295, 0.4586, 0.8781, 0.09394, 0.8452, 0.07195, 0.8488, 0.06518, 0.8829, 0.088, 0.6914, 0.4432, 0.7302, 0.4509, 0.7295, 0.4586, 0.6892, 0.4505, 0.9061, 0.1219, 0.8781, 0.09394, 0.8829, 0.088, 0.912, 0.1171, 0.6548, 0.428, 0.6914, 0.4432, 0.6892, 0.4505, 0.6512, 0.4348, 0.928, 0.1548, 0.9061, 0.1219, 0.912, 0.1171, 0.9348, 0.1512, 0.5491, 0.2302, 0.5491, 0.2698, 0.5414, 0.2705, 0.5414, 0.2295, 0.6219, 0.4061, 0.6548, 0.428, 0.6512, 0.4348, 0.6171, 0.412, 0.9432, 0.1914, 0.928, 0.1548, 0.9348, 0.1512, 0.9505, 0.1892, 0.5568, 0.1914, 0.5491, 0.2302, 0.5414, 0.2295, 0.5495, 0.1892, 0.5939, 0.3781, 0.6219, 0.4061, 0.6171, 0.412, 0.588, 0.3829, 0.9509, 0.2302, 0.9432, 0.1914, 0.9505, 0.1892, 0.9586, 0.2295, 0.572, 0.1548, 0.5568, 0.1914, 0.5495, 0.1892, 0.5652, 0.1512, 0.572, 0.3452, 0.5939, 0.3781, 0.588, 0.3829, 0.5652, 0.3488, 0.9509, 0.2698, 0.9509, 0.2302, 0.9586, 0.2295, 0.9586, 0.2705, 0.5939, 0.1219, 0.572, 0.1548, 0.5652, 0.1512, 0.588, 0.1171, 0.5568, 0.3086, 0.572, 0.3452, 0.5652, 0.3488, 0.5495, 0.3108, 0.9432, 0.3086, 0.9509, 0.2698, 0.9586, 0.2705, 0.9505, 0.3108, 0.6219, 0.09394, 0.5939, 0.1219, 0.588, 0.1171, 0.6171, 0.088, 0.5491, 0.2698, 0.5568, 0.3086, 0.5495, 0.3108, 0.5414, 0.2705, 0.928, 0.3452, 0.9432, 0.3086, 0.9505, 0.3108, 0.9348, 0.3488, 0.6548, 0.07195, 0.6219, 0.09394, 0.6171, 0.088, 0.6512, 0.06518, 0.9061, 0.3781, 0.928, 0.3452, 0.9348, 0.3488, 0.912, 0.3829, 0.6914, 0.05681, 0.6548, 0.07195, 0.6512, 0.06518, 0.6892, 0.04945, 0.8781, 0.4061, 0.9061, 0.3781, 0.912, 0.3829, 0.8829, 0.412, 0.7302, 0.04909, 0.6914, 0.05681, 0.6892, 0.04945, 0.7295, 0.04144, 0.8452, 0.428, 0.8781, 0.4061, 0.8829, 0.412, 0.8488, 0.4348, 0.7698, 0.04909, 0.7302, 0.04909, 0.7295, 0.04144, 0.7705, 0.04144, 0.8086, 0.4432, 0.8452, 0.428, 0.8488, 0.4348, 0.8108, 0.4505, 0.01992, 0.8186, 0.01992, 0.8533, 0.01636, 0.8533, 0.01636, 0.8186, 0.7848, 0.1352, 0.7618, 0.1306, 0.763, 0.1183, 0.7884, 0.1234, 0.7618, 0.3694, 0.7848, 0.3648, 0.7884, 0.3766, 0.763, 0.3817, 0.8066, 0.1442, 0.7848, 0.1352, 0.7884, 0.1234, 0.8124, 0.1333, 0.7382, 0.3694, 0.7618, 0.3694, 0.763, 0.3817, 0.737, 0.3817, 0.8261, 0.1572, 0.8066, 0.1442, 0.8124, 0.1333, 0.834, 0.1477, 0.7152, 0.3648, 0.7382, 0.3694, 0.737, 0.3817, 0.7116, 0.3766, 0.8428, 0.1739, 0.8261, 0.1572, 0.834, 0.1477, 0.8523, 0.166, 0.6934, 0.3558, 0.7152, 0.3648, 0.7116, 0.3766, 0.6876, 0.3667, 0.8558, 0.1934, 0.8428, 0.1739, 0.8523, 0.166, 0.8667, 0.1876, 0.6306, 0.2382, 0.6306, 0.2618, 0.6183, 0.263, 0.6183, 0.237, 0.6739, 0.3428, 0.6934, 0.3558, 0.6876, 0.3667, 0.666, 0.3523, 0.8648, 0.2152, 0.8558, 0.1934, 0.8667, 0.1876, 0.8766, 0.2116, 0.6352, 0.2152, 0.6306, 0.2382, 0.6183, 0.237, 0.6234, 0.2116, 0.6572, 0.3261, 0.6739, 0.3428, 0.666, 0.3523, 0.6477, 0.334, 0.8694, 0.2382, 0.8648, 0.2152, 0.8766, 0.2116, 0.8817, 0.237, 0.6442, 0.1934, 0.6352, 0.2152, 0.6234, 0.2116, 0.6333, 0.1876, 0.6442, 0.3066, 0.6572, 0.3261, 0.6477, 0.334, 0.6333, 0.3124, 0.8694, 0.2618, 0.8694, 0.2382, 0.8817, 0.237, 0.8817, 0.263, 0.6572, 0.1739, 0.6442, 0.1934, 0.6333, 0.1876, 0.6477, 0.166, 0.6352, 0.2848, 0.6442, 0.3066, 0.6333, 0.3124, 0.6234, 0.2884, 0.8648, 0.2848, 0.8694, 0.2618, 0.8817, 0.263, 0.8766, 0.2884, 0.6739, 0.1572, 0.6572, 0.1739, 0.6477, 0.166, 0.666, 0.1477, 0.6306, 0.2618, 0.6352, 0.2848, 0.6234, 0.2884, 0.6183, 0.263, 0.8558, 0.3066, 0.8648, 0.2848, 0.8766, 0.2884, 0.8667, 0.3124, 0.6934, 0.1442, 0.6739, 0.1572, 0.666, 0.1477, 0.6876, 0.1333, 0.8428, 0.3261, 0.8558, 0.3066, 0.8667, 0.3124, 0.8523, 0.334, 0.7152, 0.1352, 0.6934, 0.1442, 0.6876, 0.1333, 0.7116, 0.1234, 0.8261, 0.3428, 0.8428, 0.3261, 0.8523, 0.334, 0.834, 0.3523, 0.7382, 0.1306, 0.7152, 0.1352, 0.7116, 0.1234, 0.737, 0.1183, 0.8066, 0.3558, 0.8261, 0.3428, 0.834, 0.3523, 0.8124, 0.3667, 0.7618, 0.1306, 0.7382, 0.1306, 0.737, 0.1183, 0.763, 0.1183, 0.7848, 0.3648, 0.8066, 0.3558, 0.8124, 0.3667, 0.7884, 0.3766, 0.306, 0.1453, 0.2808, 0.1924, 0.269, 0.1875, 0.2845, 0.1364, 0.2384, 0.3682, 0.2436, 0.315, 0.2564, 0.315, 0.2616, 0.3682, 0.3253, 0.1582, 0.2914, 0.1995, 0.2808, 0.1924, 0.306, 0.1453, 0.2155, 0.3636, 0.231, 0.3125, 0.2436, 0.315, 0.2384, 0.3682, 0.3418, 0.1747, 0.3005, 0.2086, 0.2914, 0.1995, 0.3253, 0.1582, 0.194, 0.3547, 0.2192, 0.3076, 0.231, 0.3125, 0.2155, 0.3636, 0.3547, 0.194, 0.3076, 0.2192, 0.3005, 0.2086, 0.3418, 0.1747, 0.1747, 0.3418, 0.2086, 0.3005, 0.2192, 0.3076, 0.194, 0.3547, 0.3636, 0.2155, 0.3125, 0.231, 0.3076, 0.2192, 0.3547, 0.194, 0.1364, 0.2155, 0.1875, 0.231, 0.185, 0.2436, 0.1318, 0.2384, 0.1582, 0.3253, 0.1995, 0.2914, 0.2086, 0.3005, 0.1747, 0.3418, 0.3682, 0.2384, 0.315, 0.2436, 0.3125, 0.231, 0.3636, 0.2155, 0.1453, 0.194, 0.1924, 0.2192, 0.1875, 0.231, 0.1364, 0.2155, 0.1453, 0.306, 0.1924, 0.2808, 0.1995, 0.2914, 0.1582, 0.3253, 0.3682, 0.2616, 0.315, 0.2564, 0.315, 0.2436, 0.3682, 0.2384, 0.1582, 0.1747, 0.1995, 0.2086, 0.1924, 0.2192, 0.1453, 0.194, 0.1364, 0.2845, 0.1875, 0.269, 0.1924, 0.2808, 0.1453, 0.306, 0.3636, 0.2845, 0.3125, 0.269, 0.315, 0.2564, 0.3682, 0.2616, 0.1747, 0.1582, 0.2086, 0.1995, 0.1995, 0.2086, 0.1582, 0.1747, 0.1318, 0.2616, 0.185, 0.2564, 0.1875, 0.269, 0.1364, 0.2845, 0.3547, 0.306, 0.3076, 0.2808, 0.3125, 0.269, 0.3636, 0.2845, 0.194, 0.1453, 0.2192, 0.1924, 0.2086, 0.1995, 0.1747, 0.1582, 0.1318, 0.2384, 0.185, 0.2436, 0.185, 0.2564, 0.1318, 0.2616, 0.3418, 0.3253, 0.3005, 0.2914, 0.3076, 0.2808, 0.3547, 0.306, 0.2155, 0.1364, 0.231, 0.1875, 0.2192, 0.1924, 0.194, 0.1453, 0.3253, 0.3418, 0.2914, 0.3005, 0.3005, 0.2914, 0.3418, 0.3253, 0.2384, 0.1318, 0.2436, 0.185, 0.231, 0.1875, 0.2155, 0.1364, 0.306, 0.3547, 0.2808, 0.3076, 0.2914, 0.3005, 0.3253, 0.3418, 0.2616, 0.1318, 0.2564, 0.185, 0.2436, 0.185, 0.2384, 0.1318, 0.2845, 0.3636, 0.269, 0.3125, 0.2808, 0.3076, 0.306, 0.3547, 0.2845, 0.1364, 0.269, 0.1875, 0.2564, 0.185, 0.2616, 0.1318, 0.1875, 0.231, 0.1924, 0.2192, 0.1995, 0.2086, 0.2086, 0.1995, 0.2192, 0.1924, 0.231, 0.1875, 0.2436, 0.185, 0.2564, 0.185, 0.269, 0.1875, 0.2808, 0.1924, 0.2914, 0.1995, 0.3005, 0.2086, 0.3076, 0.2192, 0.3125, 0.231, 0.315, 0.2436, 0.315, 0.2564, 0.3125, 0.269, 0.3076, 0.2808, 0.3005, 0.2914, 0.2914, 0.3005, 0.2808, 0.3076, 0.269, 0.3125, 0.2564, 0.315, 0.2436, 0.315, 0.231, 0.3125, 0.2192, 0.3076, 0.2086, 0.3005, 0.1995, 0.2914, 0.1924, 0.2808, 0.1875, 0.269, 0.185, 0.2564, 0.185, 0.2436, 0.3442, 0.07385, 0.3114, 0.1351, 0.2878, 0.1253, 0.308, 0.05887, 0.6322, 0.0297, 0.6775, 0.01096, 0.6892, 0.04945, 0.6512, 0.06518, 0.8086, 0.05681, 0.7884, 0.1234, 0.763, 0.1183, 0.7698, 0.04909, 0.9431, 0.4085, 0.9085, 0.4431, 0.8829, 0.412, 0.912, 0.3829, 0.2696, 0.05123, 0.2628, 0.1204, 0.2372, 0.1204, 0.2304, 0.05123, 0.2616, 0.3682, 0.2564, 0.315, 0.269, 0.3125, 0.2845, 0.3636, 0.3442, 0.4261, 0.3114, 0.3649, 0.3326, 0.3507, 0.3767, 0.4044, 0.7745, 0.001406, 0.8225, 0.01096, 0.8108, 0.04945, 0.7705, 0.04144, 0.2304, 0.05123, 0.2372, 0.1204, 0.2122, 0.1253, 0.192, 0.05887, 0.8225, 0.489, 0.7745, 0.4986, 0.7705, 0.4586, 0.8108, 0.4505, 0.3767, 0.4044, 0.3326, 0.3507, 0.3507, 0.3326, 0.4044, 0.3767, 0.8225, 0.01096, 0.8678, 0.0297, 0.8488, 0.06518, 0.8108, 0.04945, 0.192, 0.05887, 0.2122, 0.1253, 0.1886, 0.1351, 0.1558, 0.07385, 0.7745, 0.4986, 0.7255, 0.4986, 0.7295, 0.4586, 0.7705, 0.4586, 0.4044, 0.3767, 0.3507, 0.3326, 0.3649, 0.3114, 0.4261, 0.3442, 0.8678, 0.0297, 0.9085, 0.0569, 0.8829, 0.088, 0.8488, 0.06518, 0.05123, 0.2304, 0.1204, 0.2372, 0.1204, 0.2628, 0.05123, 0.2696, 0.7255, 0.4986, 0.6775, 0.489, 0.6892, 0.4505, 0.7295, 0.4586, 0.4411, 0.192, 0.3747, 0.2122, 0.3649, 0.1886, 0.4261, 0.1558, 0.5569, 0.4085, 0.5297, 0.3678, 0.5652, 0.3488, 0.588, 0.3829, 0.4261, 0.3442, 0.3649, 0.3114, 0.3747, 0.2878, 0.4411, 0.308, 0.9085, 0.0569, 0.9431, 0.09153, 0.912, 0.1171, 0.8829, 0.088, 0.05123, 0.2696, 0.1204, 0.2628, 0.1253, 0.2878, 0.05887, 0.308, 0.6775, 0.489, 0.6322, 0.4703, 0.6512, 0.4348, 0.6892, 0.4505, 0.1233, 0.0956, 0.1674, 0.1493, 0.1493, 0.1674, 0.0956, 0.1233, 0.9431, 0.09153, 0.9703, 0.1322, 0.9348, 0.1512, 0.912, 0.1171, 0.4411, 0.308, 0.3747, 0.2878, 0.3796, 0.2628, 0.4488, 0.2696, 0.05887, 0.308, 0.1253, 0.2878, 0.1351, 0.3114, 0.07385, 0.3442, 0.6322, 0.4703, 0.5915, 0.4431, 0.6171, 0.412, 0.6512, 0.4348, 0.0956, 0.1233, 0.1493, 0.1674, 0.1351, 0.1886, 0.07385, 0.1558, 0.9703, 0.1322, 0.989, 0.1775, 0.9505, 0.1892, 0.9348, 0.1512, 0.4488, 0.2696, 0.3796, 0.2628, 0.3796, 0.2372, 0.4488, 0.2304, 0.5014, 0.2255, 0.511, 0.1775, 0.5495, 0.1892, 0.5414, 0.2295, 0.07385, 0.3442, 0.1351, 0.3114, 0.1493, 0.3326, 0.0956, 0.3767, 0.5915, 0.4431, 0.5569, 0.4085, 0.588, 0.3829, 0.6171, 0.412, 0.07385, 0.1558, 0.1351, 0.1886, 0.1253, 0.2122, 0.05887, 0.192, 0.989, 0.1775, 0.9986, 0.2255, 0.9586, 0.2295, 0.9505, 0.1892, 0.4488, 0.2304, 0.3796, 0.2372, 0.3747, 0.2122, 0.4411, 0.192, 0.511, 0.1775, 0.5297, 0.1322, 0.5652, 0.1512, 0.5495, 0.1892, 0.0956, 0.3767, 0.1493, 0.3326, 0.1674, 0.3507, 0.1233, 0.4044, 0.006112, 0.5762, 0.006112, 0.5353, 0.009672, 0.5353, 0.009672, 0.5762, 0.05887, 0.192, 0.1253, 0.2122, 0.1204, 0.2372, 0.05123, 0.2304, 0.9986, 0.2255, 0.9986, 0.2745, 0.9586, 0.2705, 0.9586, 0.2295, 0.5297, 0.3678, 0.511, 0.3225, 0.5495, 0.3108, 0.5652, 0.3488, 0.1558, 0.07385, 0.1886, 0.1351, 0.1674, 0.1493, 0.1233, 0.0956, 0.1233, 0.4044, 0.1674, 0.3507, 0.1886, 0.3649, 0.1558, 0.4261, 0.5297, 0.1322, 0.5569, 0.09153, 0.588, 0.1171, 0.5652, 0.1512, 0.4261, 0.1558, 0.3649, 0.1886, 0.3507, 0.1674, 0.4044, 0.1233, 0.9986, 0.2745, 0.989, 0.3225, 0.9505, 0.3108, 0.9586, 0.2705, 0.1558, 0.4261, 0.1886, 0.3649, 0.2122, 0.3747, 0.192, 0.4411, 0.5569, 0.09153, 0.5915, 0.0569, 0.6171, 0.088, 0.588, 0.1171, 0.4044, 0.1233, 0.3507, 0.1674, 0.3326, 0.1493, 0.3767, 0.0956, 0.989, 0.3225, 0.9703, 0.3678, 0.9348, 0.3488, 0.9505, 0.3108, 0.192, 0.4411, 0.2122, 0.3747, 0.2372, 0.3796, 0.2304, 0.4488, 0.5915, 0.0569, 0.6322, 0.0297, 0.6512, 0.06518, 0.6171, 0.088, 0.3767, 0.0956, 0.3326, 0.1493, 0.3114, 0.1351, 0.3442, 0.07385, 0.9703, 0.3678, 0.9431, 0.4085, 0.912, 0.3829, 0.9348, 0.3488, 0.2304, 0.4488, 0.2372, 0.3796, 0.2628, 0.3796, 0.2696, 0.4488, 0.6775, 0.01096, 0.7255, 0.001406, 0.7295, 0.04144, 0.6892, 0.04945, 0.7255, 0.001406, 0.7745, 0.001406, 0.7705, 0.04144, 0.7295, 0.04144, 0.308, 0.05887, 0.2878, 0.1253, 0.2628, 0.1204, 0.2696, 0.05123, 0.8678, 0.4703, 0.8225, 0.489, 0.8108, 0.4505, 0.8488, 0.4348, 0.308, 0.4411, 0.2878, 0.3747, 0.3114, 0.3649, 0.3442, 0.4261, 0.308, 0.4411, 0.3106, 0.4498, 0.2705, 0.4578, 0.2696, 0.4488, 0.2696, 0.05123, 0.2705, 0.04216, 0.3106, 0.05015, 0.308, 0.05887, 0.3442, 0.4261, 0.3484, 0.4342, 0.3106, 0.4498, 0.308, 0.4411, 0.2304, 0.05123, 0.2295, 0.04216, 0.2705, 0.04216, 0.2696, 0.05123, 0.3767, 0.4044, 0.3825, 0.4114, 0.3484, 0.4342, 0.3442, 0.4261, 0.192, 0.05887, 0.1894, 0.05015, 0.2295, 0.04216, 0.2304, 0.05123, 0.4044, 0.3767, 0.4114, 0.3825, 0.3825, 0.4114, 0.3767, 0.4044, 0.1558, 0.07385, 0.1516, 0.06582, 0.1894, 0.05015, 0.192, 0.05887, 0.4261, 0.3442, 0.4342, 0.3484, 0.4114, 0.3825, 0.4044, 0.3767, 0.05123, 0.2696, 0.04216, 0.2705, 0.04216, 0.2295, 0.05123, 0.2304, 0.1233, 0.0956, 0.1175, 0.08856, 0.1516, 0.06582, 0.1558, 0.07385, 0.4411, 0.308, 0.4498, 0.3106, 0.4342, 0.3484, 0.4261, 0.3442, 0.05887, 0.308, 0.05015, 0.3106, 0.04216, 0.2705, 0.05123, 0.2696, 0.0956, 0.1233, 0.08856, 0.1175, 0.1175, 0.08856, 0.1233, 0.0956, 0.4488, 0.2696, 0.4578, 0.2705, 0.4498, 0.3106, 0.4411, 0.308, 0.07385, 0.3442, 0.06582, 0.3484, 0.05015, 0.3106, 0.05887, 0.308, 0.07385, 0.1558, 0.06582, 0.1516, 0.08856, 0.1175, 0.0956, 0.1233, 0.4488, 0.2304, 0.4578, 0.2295, 0.4578, 0.2705, 0.4488, 0.2696, 0.0956, 0.3767, 0.08856, 0.3825, 0.06582, 0.3484, 0.07385, 0.3442, 0.05887, 0.192, 0.05015, 0.1894, 0.06582, 0.1516, 0.07385, 0.1558, 0.4411, 0.192, 0.4498, 0.1894, 0.4578, 0.2295, 0.4488, 0.2304, 0.1233, 0.4044, 0.1175, 0.4114, 0.08856, 0.3825, 0.0956, 0.3767, 0.05123, 0.2304, 0.04216, 0.2295, 0.05015, 0.1894, 0.05887, 0.192, 0.4261, 0.1558, 0.4342, 0.1516, 0.4498, 0.1894, 0.4411, 0.192, 0.1558, 0.4261, 0.1516, 0.4342, 0.1175, 0.4114, 0.1233, 0.4044, 0.4044, 0.1233, 0.4114, 0.1175, 0.4342, 0.1516, 0.4261, 0.1558, 0.192, 0.4411, 0.1894, 0.4498, 0.1516, 0.4342, 0.1558, 0.4261, 0.3767, 0.0956, 0.3825, 0.08856, 0.4114, 0.1175, 0.4044, 0.1233, 0.2304, 0.4488, 0.2295, 0.4578, 0.1894, 0.4498, 0.192, 0.4411, 0.3442, 0.07385, 0.3484, 0.06582, 0.3825, 0.08856, 0.3767, 0.0956, 0.2696, 0.4488, 0.2705, 0.4578, 0.2295, 0.4578, 0.2304, 0.4488, 0.308, 0.05887, 0.3106, 0.05015, 0.3484, 0.06582, 0.3442, 0.07385, 0.9085, 0.4431, 0.8678, 0.4703, 0.8488, 0.4348, 0.8829, 0.412, 0.2845, 0.3636, 0.2878, 0.3747, 0.2628, 0.3796, 0.2616, 0.3682, 0.2616, 0.1318, 0.2628, 0.1204, 0.2878, 0.1253, 0.2845, 0.1364, 0.306, 0.3547, 0.3114, 0.3649, 0.2878, 0.3747, 0.2845, 0.3636, 0.2384, 0.1318, 0.2372, 0.1204, 0.2628, 0.1204, 0.2616, 0.1318, 0.3253, 0.3418, 0.3326, 0.3507, 0.3114, 0.3649, 0.306, 0.3547, 0.2155, 0.1364, 0.2122, 0.1253, 0.2372, 0.1204, 0.2384, 0.1318, 0.3418, 0.3253, 0.3507, 0.3326, 0.3326, 0.3507, 0.3253, 0.3418, 0.194, 0.1453, 0.1886, 0.1351, 0.2122, 0.1253, 0.2155, 0.1364, 0.3547, 0.306, 0.3649, 0.3114, 0.3507, 0.3326, 0.3418, 0.3253, 0.1318, 0.2616, 0.1204, 0.2628, 0.1204, 0.2372, 0.1318, 0.2384, 0.1747, 0.1582, 0.1674, 0.1493, 0.1886, 0.1351, 0.194, 0.1453, 0.3636, 0.2845, 0.3747, 0.2878, 0.3649, 0.3114, 0.3547, 0.306, 0.1364, 0.2845, 0.1253, 0.2878, 0.1204, 0.2628, 0.1318, 0.2616, 0.1582, 0.1747, 0.1493, 0.1674, 0.1674, 0.1493, 0.1747, 0.1582, 0.3682, 0.2616, 0.3796, 0.2628, 0.3747, 0.2878, 0.3636, 0.2845, 0.1453, 0.306, 0.1351, 0.3114, 0.1253, 0.2878, 0.1364, 0.2845, 0.1453, 0.194, 0.1351, 0.1886, 0.1493, 0.1674, 0.1582, 0.1747, 0.3682, 0.2384, 0.3796, 0.2372, 0.3796, 0.2628, 0.3682, 0.2616, 0.1582, 0.3253, 0.1493, 0.3326, 0.1351, 0.3114, 0.1453, 0.306, 0.1364, 0.2155, 0.1253, 0.2122, 0.1351, 0.1886, 0.1453, 0.194, 0.3636, 0.2155, 0.3747, 0.2122, 0.3796, 0.2372, 0.3682, 0.2384, 0.1747, 0.3418, 0.1674, 0.3507, 0.1493, 0.3326, 0.1582, 0.3253, 0.1318, 0.2384, 0.1204, 0.2372, 0.1253, 0.2122, 0.1364, 0.2155, 0.3547, 0.194, 0.3649, 0.1886, 0.3747, 0.2122, 0.3636, 0.2155, 0.194, 0.3547, 0.1886, 0.3649, 0.1674, 0.3507, 0.1747, 0.3418, 0.3418, 0.1747, 0.3507, 0.1674, 0.3649, 0.1886, 0.3547, 0.194, 0.2155, 0.3636, 0.2122, 0.3747, 0.1886, 0.3649, 0.194, 0.3547, 0.3253, 0.1582, 0.3326, 0.1493, 0.3507, 0.1674, 0.3418, 0.1747, 0.2384, 0.3682, 0.2372, 0.3796, 0.2122, 0.3747, 0.2155, 0.3636, 0.306, 0.1453, 0.3114, 0.1351, 0.3326, 0.1493, 0.3253, 0.1582, 0.2616, 0.3682, 0.2628, 0.3796, 0.2372, 0.3796, 0.2384, 0.3682, 0.2845, 0.1364, 0.2878, 0.1253, 0.3114, 0.1351, 0.306, 0.1453, 0.01089, 0.1775, 0.05015, 0.1894, 0.04216, 0.2295, 0.00133, 0.2255, 0.02963, 0.1322, 0.06582, 0.1516, 0.05015, 0.1894, 0.01089, 0.1775, 0.05685, 0.09148, 0.08856, 0.1175, 0.06582, 0.1516, 0.02963, 0.1322, 0.09148, 0.05685, 0.1175, 0.08856, 0.08856, 0.1175, 0.05685, 0.09148, 0.1322, 0.02963, 0.1516, 0.06582, 0.1175, 0.08856, 0.09148, 0.05685, 0.1775, 0.01089, 0.1894, 0.05015, 0.1516, 0.06582, 0.1322, 0.02963, 0.2255, 0.00133, 0.2295, 0.04216, 0.1894, 0.05015, 0.1775, 0.01089, 0.2745, 0.00133, 0.2705, 0.04216, 0.2295, 0.04216, 0.2255, 0.00133, 0.3225, 0.01089, 0.3106, 0.05015, 0.2705, 0.04216, 0.2745, 0.00133, 0.3678, 0.02963, 0.3484, 0.06582, 0.3106, 0.05015, 0.3225, 0.01089, 0.4085, 0.05685, 0.3825, 0.08856, 0.3484, 0.06582, 0.3678, 0.02963, 0.4432, 0.09148, 0.4114, 0.1175, 0.3825, 0.08856, 0.4085, 0.05685, 0.4704, 0.1322, 0.4342, 0.1516, 0.4114, 0.1175, 0.4432, 0.09148, 0.4891, 0.1775, 0.4498, 0.1894, 0.4342, 0.1516, 0.4704, 0.1322, 0.4987, 0.2255, 0.4578, 0.2295, 0.4498, 0.1894, 0.4891, 0.1775, 0.4987, 0.2745, 0.4578, 0.2705, 0.4578, 0.2295, 0.4987, 0.2255, 0.4891, 0.3225, 0.4498, 0.3106, 0.4578, 0.2705, 0.4987, 0.2745, 0.4704, 0.3678, 0.4342, 0.3484, 0.4498, 0.3106, 0.4891, 0.3225, 0.4432, 0.4085, 0.4114, 0.3825, 0.4342, 0.3484, 0.4704, 0.3678, 0.4085, 0.4432, 0.3825, 0.4114, 0.4114, 0.3825, 0.4432, 0.4085, 0.3678, 0.4704, 0.3484, 0.4342, 0.3825, 0.4114, 0.4085, 0.4432, 0.3225, 0.4891, 0.3106, 0.4498, 0.3484, 0.4342, 0.3678, 0.4704, 0.2745, 0.4987, 0.2705, 0.4578, 0.3106, 0.4498, 0.3225, 0.4891, 0.2255, 0.4987, 0.2295, 0.4578, 0.2705, 0.4578, 0.2745, 0.4987, 0.1775, 0.4891, 0.1894, 0.4498, 0.2295, 0.4578, 0.2255, 0.4987, 0.1322, 0.4704, 0.1516, 0.4342, 0.1894, 0.4498, 0.1775, 0.4891, 0.09148, 0.4432, 0.1175, 0.4114, 0.1516, 0.4342, 0.1322, 0.4704, 0.05685, 0.4085, 0.08856, 0.3825, 0.1175, 0.4114, 0.09148, 0.4432, 0.02963, 0.3678, 0.06582, 0.3484, 0.08856, 0.3825, 0.05685, 0.4085, 0.01089, 0.3225, 0.05015, 0.3106, 0.06582, 0.3484, 0.02963, 0.3678, 0.00133, 0.2745, 0.04216, 0.2705, 0.05015, 0.3106, 0.01089, 0.3225, 0.00133, 0.2255, 0.04216, 0.2295, 0.04216, 0.2705, 0.00133, 0.2745, 0.01089, 0.1775, 0.00133, 0.2255, 0.0005735, 0.2254, 0.01016, 0.1772, 0.02963, 0.1322, 0.01089, 0.1775, 0.01016, 0.1772, 0.02896, 0.1319, 0.05685, 0.09148, 0.02963, 0.1322, 0.02896, 0.1319, 0.05626, 0.091, 0.09148, 0.05685, 0.05685, 0.09148, 0.05626, 0.091, 0.091, 0.05626, 0.1322, 0.02963, 0.09148, 0.05685, 0.091, 0.05626, 0.1319, 0.02896, 0.1775, 0.01089, 0.1322, 0.02963, 0.1319, 0.02896, 0.1772, 0.01016, 0.2255, 0.00133, 0.1775, 0.01089, 0.1772, 0.01016, 0.2254, 0.0005735, 0.2745, 0.00133, 0.2255, 0.00133, 0.2254, 0.0005735, 0.2746, 0.0005735, 0.3225, 0.01089, 0.2745, 0.00133, 0.2746, 0.0005735, 0.3228, 0.01016, 0.3678, 0.02963, 0.3225, 0.01089, 0.3228, 0.01016, 0.3681, 0.02896, 0.4085, 0.05685, 0.3678, 0.02963, 0.3681, 0.02896, 0.409, 0.05626, 0.4432, 0.09148, 0.4085, 0.05685, 0.409, 0.05626, 0.4437, 0.091, 0.4704, 0.1322, 0.4432, 0.09148, 0.4437, 0.091, 0.471, 0.1319, 0.4891, 0.1775, 0.4704, 0.1322, 0.471, 0.1319, 0.4898, 0.1772, 0.4987, 0.2255, 0.4891, 0.1775, 0.4898, 0.1772, 0.4994, 0.2254, 0.4987, 0.2745, 0.4987, 0.2255, 0.4994, 0.2254, 0.4994, 0.2746, 0.4891, 0.3225, 0.4987, 0.2745, 0.4994, 0.2746, 0.4898, 0.3228, 0.4704, 0.3678, 0.4891, 0.3225, 0.4898, 0.3228, 0.471, 0.3681, 0.4432, 0.4085, 0.4704, 0.3678, 0.471, 0.3681, 0.4437, 0.409, 0.4085, 0.4432, 0.4432, 0.4085, 0.4437, 0.409, 0.409, 0.4437, 0.3678, 0.4704, 0.4085, 0.4432, 0.409, 0.4437, 0.3681, 0.471, 0.3225, 0.4891, 0.3678, 0.4704, 0.3681, 0.471, 0.3228, 0.4898, 0.2745, 0.4987, 0.3225, 0.4891, 0.3228, 0.4898, 0.2746, 0.4994, 0.2255, 0.4987, 0.2745, 0.4987, 0.2746, 0.4994, 0.2254, 0.4994, 0.1775, 0.4891, 0.2255, 0.4987, 0.2254, 0.4994, 0.1772, 0.4898, 0.1322, 0.4704, 0.1775, 0.4891, 0.1772, 0.4898, 0.1319, 0.471, 0.09148, 0.4432, 0.1322, 0.4704, 0.1319, 0.471, 0.091, 0.4437, 0.05685, 0.4085, 0.09148, 0.4432, 0.091, 0.4437, 0.05626, 0.409, 0.02963, 0.3678, 0.05685, 0.4085, 0.05626, 0.409, 0.02896, 0.3681, 0.01089, 0.3225, 0.02963, 0.3678, 0.02896, 0.3681, 0.01016, 0.3228, 0.00133, 0.2745, 0.01089, 0.3225, 0.01016, 0.3228, 0.0005735, 0.2746, 0.00133, 0.2255, 0.00133, 0.2745, 0.0005735, 0.2746, 0.0005735, 0.2254, 0.5014, 0.2745, 0.5014, 0.2255, 0.5414, 0.2295, 0.5414, 0.2705, 0.5102, 0.3228, 0.5006, 0.2746, 0.5014, 0.2745, 0.511, 0.3225, 0.529, 0.3681, 0.5102, 0.3228, 0.511, 0.3225, 0.5297, 0.3678, 0.5563, 0.409, 0.529, 0.3681, 0.5297, 0.3678, 0.5569, 0.4085, 0.591, 0.4437, 0.5563, 0.409, 0.5569, 0.4085, 0.5915, 0.4431, 0.6319, 0.471, 0.591, 0.4437, 0.5915, 0.4431, 0.6322, 0.4703, 0.6772, 0.4898, 0.6319, 0.471, 0.6322, 0.4703, 0.6775, 0.489, 0.7254, 0.4994, 0.6772, 0.4898, 0.6775, 0.489, 0.7255, 0.4986, 0.7746, 0.4994, 0.7254, 0.4994, 0.7255, 0.4986, 0.7745, 0.4986, 0.8228, 0.4898, 0.7746, 0.4994, 0.7745, 0.4986, 0.8225, 0.489, 0.8681, 0.471, 0.8228, 0.4898, 0.8225, 0.489, 0.8678, 0.4703, 0.909, 0.4437, 0.8681, 0.471, 0.8678, 0.4703, 0.9085, 0.4431, 0.9437, 0.409, 0.909, 0.4437, 0.9085, 0.4431, 0.9431, 0.4085, 0.971, 0.3681, 0.9437, 0.409, 0.9431, 0.4085, 0.9703, 0.3678, 0.9898, 0.3228, 0.971, 0.3681, 0.9703, 0.3678, 0.989, 0.3225, 0.001406, 0.6697, 0.001406, 0.7189, 0.0005735, 0.7188, 0.0005735, 0.6698, 0.9994, 0.2254, 0.9994, 0.2746, 0.9986, 0.2745, 0.9986, 0.2255, 0.9898, 0.1772, 0.9994, 0.2254, 0.9986, 0.2255, 0.989, 0.1775, 0.971, 0.1319, 0.9898, 0.1772, 0.989, 0.1775, 0.9703, 0.1322, 0.9437, 0.091, 0.971, 0.1319, 0.9703, 0.1322, 0.9431, 0.09153, 0.909, 0.05626, 0.9437, 0.091, 0.9431, 0.09153, 0.9085, 0.0569, 0.8681, 0.02896, 0.909, 0.05626, 0.9085, 0.0569, 0.8678, 0.0297, 0.8228, 0.01016, 0.8681, 0.02896, 0.8678, 0.0297, 0.8225, 0.01096, 0.01165, 0.635, 0.01165, 0.6841, 0.01082, 0.6841, 0.01082, 0.6351, 0.7254, 0.0005735, 0.7746, 0.0005735, 0.7745, 0.001406, 0.7255, 0.001406, 0.6772, 0.01016, 0.7254, 0.0005735, 0.7255, 0.001406, 0.6775, 0.01096, 0.6319, 0.02896, 0.6772, 0.01016, 0.6775, 0.01096, 0.6322, 0.0297, 0.591, 0.05626, 0.6319, 0.02896, 0.6322, 0.0297, 0.5915, 0.0569, 0.5563, 0.091, 0.591, 0.05626, 0.5915, 0.0569, 0.5569, 0.09153, 0.529, 0.1319, 0.5563, 0.091, 0.5569, 0.09153, 0.5297, 0.1322, 0.5102, 0.1772, 0.529, 0.1319, 0.5297, 0.1322, 0.511, 0.1775, 0.5006, 0.2254, 0.5102, 0.1772, 0.511, 0.1775, 0.5014, 0.2255, 0.5006, 0.2746, 0.5006, 0.2254, 0.5014, 0.2255, 0.5014, 0.2745, 0.006112, 0.6216, 0.006112, 0.5762, 0.009672, 0.5762, 0.009672, 0.6216, 0.2696, 0.4488, 0.2628, 0.3796, 0.2878, 0.3747, 0.308, 0.4411])
me_plate_1.materials.append(None)
me_plate_1.use_remesh_fix_poles = True
me_plate_1.use_remesh_preserve_attributes = False
me_plate_1.update()

# ---- objects
ob_plate_1 = bpy.data.objects.new('Plate_1', me_plate_1)

# ---- transforms, parenting, visibility, modifiers, constraints
ob_plate_1.location = (0.0, 0.0, 0.0)
ob_plate_1.rotation_euler = (1.571, -0.0, 0.0)
_m = ob_plate_1.modifiers.new('Auto Smooth', 'NODES')
_m.node_group = ng_auto_smooth
_gi = [s.identifier for s in ng_auto_smooth.interface.items_tree if s.item_type == 'SOCKET' and s.in_out == 'INPUT']
_m[_gi[1]] = 0.5236  # Angle

# ---- collection membership
col_collection.objects.link(ob_plate_1)

# ---- scene / render settings (as saved in the file)
scene.frame_start = 1; scene.frame_end = 250; scene.frame_set(1)
scene.render.engine = 'BLENDER_EEVEE_NEXT'
scene.cycles.sampling_pattern = 'TABULATED_SOBOL'
scene.cycles.use_light_tree = False
scene.view_settings.view_transform = 'Filmic'
bpy.context.view_layer.update()

# ---- added for rendering (the .blend has no active camera and no usable light): camera, sun
cam_auto = bpy.data.cameras.new('AutoCamera')
cam_auto.lens = 50.0
cam_auto.sensor_width = 36.0
cam_auto.clip_end = 1000.0
ob_auto_camera = bpy.data.objects.new('AutoCamera', cam_auto)
scene.collection.objects.link(ob_auto_camera)
ob_auto_camera.location = (0.335211, -0.402253, 0.294649)
ob_auto_camera.rotation_euler = (1.09748, -7.21219e-08, 0.694738)
scene.camera = ob_auto_camera
light_auto_sun = bpy.data.lights.new('AutoSun', 'SUN')
light_auto_sun.energy = 3.0
light_auto_sun.angle = 0.0523599
ob_auto_sun = bpy.data.objects.new('AutoSun', light_auto_sun)
scene.collection.objects.link(ob_auto_sun)
ob_auto_sun.rotation_euler = (0.872665, 0.174533, 0.523599)
bpy.context.view_layer.update()
